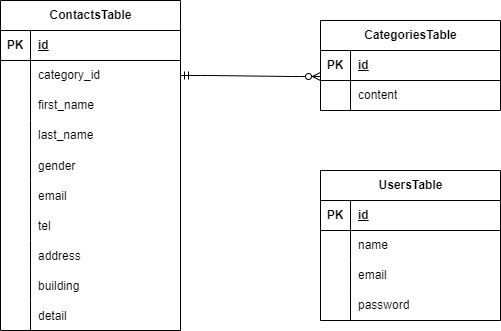

The diagram above was exported from draw.io. Its source (the exported page's mxGraphModel, read from the mxfile embedded in the PNG):
<mxGraphModel dx="785" dy="563" grid="1" gridSize="10" guides="1" tooltips="1" connect="1" arrows="1" fold="1" page="1" pageScale="1" pageWidth="827" pageHeight="1169" math="0" shadow="0">
  <root>
    <mxCell id="0" />
    <mxCell id="1" parent="0" />
    <mxCell id="2" value="ContactsTable" style="shape=table;startSize=30;container=1;collapsible=1;childLayout=tableLayout;fixedRows=1;rowLines=0;fontStyle=1;align=center;resizeLast=1;html=1;" parent="1" vertex="1">
      <mxGeometry x="160" y="160" width="180" height="330" as="geometry">
        <mxRectangle x="140" y="170" width="70" height="30" as="alternateBounds" />
      </mxGeometry>
    </mxCell>
    <mxCell id="3" value="" style="shape=tableRow;horizontal=0;startSize=0;swimlaneHead=0;swimlaneBody=0;fillColor=none;collapsible=0;dropTarget=0;points=[[0,0.5],[1,0.5]];portConstraint=eastwest;top=0;left=0;right=0;bottom=1;" parent="2" vertex="1">
      <mxGeometry y="30" width="180" height="30" as="geometry" />
    </mxCell>
    <mxCell id="4" value="PK" style="shape=partialRectangle;connectable=0;fillColor=none;top=0;left=0;bottom=0;right=0;fontStyle=1;overflow=hidden;whiteSpace=wrap;html=1;" parent="3" vertex="1">
      <mxGeometry width="30" height="30" as="geometry">
        <mxRectangle width="30" height="30" as="alternateBounds" />
      </mxGeometry>
    </mxCell>
    <mxCell id="5" value="id" style="shape=partialRectangle;connectable=0;fillColor=none;top=0;left=0;bottom=0;right=0;align=left;spacingLeft=6;fontStyle=5;overflow=hidden;whiteSpace=wrap;html=1;" parent="3" vertex="1">
      <mxGeometry x="30" width="150" height="30" as="geometry">
        <mxRectangle width="150" height="30" as="alternateBounds" />
      </mxGeometry>
    </mxCell>
    <mxCell id="6" value="" style="shape=tableRow;horizontal=0;startSize=0;swimlaneHead=0;swimlaneBody=0;fillColor=none;collapsible=0;dropTarget=0;points=[[0,0.5],[1,0.5]];portConstraint=eastwest;top=0;left=0;right=0;bottom=0;" parent="2" vertex="1">
      <mxGeometry y="60" width="180" height="30" as="geometry" />
    </mxCell>
    <mxCell id="7" value="" style="shape=partialRectangle;connectable=0;fillColor=none;top=0;left=0;bottom=0;right=0;editable=1;overflow=hidden;whiteSpace=wrap;html=1;" parent="6" vertex="1">
      <mxGeometry width="30" height="30" as="geometry">
        <mxRectangle width="30" height="30" as="alternateBounds" />
      </mxGeometry>
    </mxCell>
    <mxCell id="8" value="category_id" style="shape=partialRectangle;connectable=0;fillColor=none;top=0;left=0;bottom=0;right=0;align=left;spacingLeft=6;overflow=hidden;whiteSpace=wrap;html=1;" parent="6" vertex="1">
      <mxGeometry x="30" width="150" height="30" as="geometry">
        <mxRectangle width="150" height="30" as="alternateBounds" />
      </mxGeometry>
    </mxCell>
    <mxCell id="9" value="" style="shape=tableRow;horizontal=0;startSize=0;swimlaneHead=0;swimlaneBody=0;fillColor=none;collapsible=0;dropTarget=0;points=[[0,0.5],[1,0.5]];portConstraint=eastwest;top=0;left=0;right=0;bottom=0;" parent="2" vertex="1">
      <mxGeometry y="90" width="180" height="30" as="geometry" />
    </mxCell>
    <mxCell id="10" value="" style="shape=partialRectangle;connectable=0;fillColor=none;top=0;left=0;bottom=0;right=0;editable=1;overflow=hidden;whiteSpace=wrap;html=1;" parent="9" vertex="1">
      <mxGeometry width="30" height="30" as="geometry">
        <mxRectangle width="30" height="30" as="alternateBounds" />
      </mxGeometry>
    </mxCell>
    <mxCell id="11" value="first_name" style="shape=partialRectangle;connectable=0;fillColor=none;top=0;left=0;bottom=0;right=0;align=left;spacingLeft=6;overflow=hidden;whiteSpace=wrap;html=1;" parent="9" vertex="1">
      <mxGeometry x="30" width="150" height="30" as="geometry">
        <mxRectangle width="150" height="30" as="alternateBounds" />
      </mxGeometry>
    </mxCell>
    <mxCell id="12" value="" style="shape=tableRow;horizontal=0;startSize=0;swimlaneHead=0;swimlaneBody=0;fillColor=none;collapsible=0;dropTarget=0;points=[[0,0.5],[1,0.5]];portConstraint=eastwest;top=0;left=0;right=0;bottom=0;" parent="2" vertex="1">
      <mxGeometry y="120" width="180" height="30" as="geometry" />
    </mxCell>
    <mxCell id="13" value="" style="shape=partialRectangle;connectable=0;fillColor=none;top=0;left=0;bottom=0;right=0;editable=1;overflow=hidden;whiteSpace=wrap;html=1;" parent="12" vertex="1">
      <mxGeometry width="30" height="30" as="geometry">
        <mxRectangle width="30" height="30" as="alternateBounds" />
      </mxGeometry>
    </mxCell>
    <mxCell id="14" value="last_name" style="shape=partialRectangle;connectable=0;fillColor=none;top=0;left=0;bottom=0;right=0;align=left;spacingLeft=6;overflow=hidden;whiteSpace=wrap;html=1;" parent="12" vertex="1">
      <mxGeometry x="30" width="150" height="30" as="geometry">
        <mxRectangle width="150" height="30" as="alternateBounds" />
      </mxGeometry>
    </mxCell>
    <mxCell id="63" value="" style="shape=tableRow;horizontal=0;startSize=0;swimlaneHead=0;swimlaneBody=0;fillColor=none;collapsible=0;dropTarget=0;points=[[0,0.5],[1,0.5]];portConstraint=eastwest;top=0;left=0;right=0;bottom=0;" parent="2" vertex="1">
      <mxGeometry y="150" width="180" height="30" as="geometry" />
    </mxCell>
    <mxCell id="64" value="" style="shape=partialRectangle;connectable=0;fillColor=none;top=0;left=0;bottom=0;right=0;editable=1;overflow=hidden;" parent="63" vertex="1">
      <mxGeometry width="30" height="30" as="geometry">
        <mxRectangle width="30" height="30" as="alternateBounds" />
      </mxGeometry>
    </mxCell>
    <mxCell id="65" value="gender" style="shape=partialRectangle;connectable=0;fillColor=none;top=0;left=0;bottom=0;right=0;align=left;spacingLeft=6;overflow=hidden;" parent="63" vertex="1">
      <mxGeometry x="30" width="150" height="30" as="geometry">
        <mxRectangle width="150" height="30" as="alternateBounds" />
      </mxGeometry>
    </mxCell>
    <mxCell id="67" value="" style="shape=tableRow;horizontal=0;startSize=0;swimlaneHead=0;swimlaneBody=0;fillColor=none;collapsible=0;dropTarget=0;points=[[0,0.5],[1,0.5]];portConstraint=eastwest;top=0;left=0;right=0;bottom=0;" parent="2" vertex="1">
      <mxGeometry y="180" width="180" height="30" as="geometry" />
    </mxCell>
    <mxCell id="68" value="" style="shape=partialRectangle;connectable=0;fillColor=none;top=0;left=0;bottom=0;right=0;editable=1;overflow=hidden;" parent="67" vertex="1">
      <mxGeometry width="30" height="30" as="geometry">
        <mxRectangle width="30" height="30" as="alternateBounds" />
      </mxGeometry>
    </mxCell>
    <mxCell id="69" value="email" style="shape=partialRectangle;connectable=0;fillColor=none;top=0;left=0;bottom=0;right=0;align=left;spacingLeft=6;overflow=hidden;" parent="67" vertex="1">
      <mxGeometry x="30" width="150" height="30" as="geometry">
        <mxRectangle width="150" height="30" as="alternateBounds" />
      </mxGeometry>
    </mxCell>
    <mxCell id="90" value="" style="shape=tableRow;horizontal=0;startSize=0;swimlaneHead=0;swimlaneBody=0;fillColor=none;collapsible=0;dropTarget=0;points=[[0,0.5],[1,0.5]];portConstraint=eastwest;top=0;left=0;right=0;bottom=0;" parent="2" vertex="1">
      <mxGeometry y="210" width="180" height="30" as="geometry" />
    </mxCell>
    <mxCell id="91" value="" style="shape=partialRectangle;connectable=0;fillColor=none;top=0;left=0;bottom=0;right=0;editable=1;overflow=hidden;" parent="90" vertex="1">
      <mxGeometry width="30" height="30" as="geometry">
        <mxRectangle width="30" height="30" as="alternateBounds" />
      </mxGeometry>
    </mxCell>
    <mxCell id="92" value="tel" style="shape=partialRectangle;connectable=0;fillColor=none;top=0;left=0;bottom=0;right=0;align=left;spacingLeft=6;overflow=hidden;" parent="90" vertex="1">
      <mxGeometry x="30" width="150" height="30" as="geometry">
        <mxRectangle width="150" height="30" as="alternateBounds" />
      </mxGeometry>
    </mxCell>
    <mxCell id="94" value="" style="shape=tableRow;horizontal=0;startSize=0;swimlaneHead=0;swimlaneBody=0;fillColor=none;collapsible=0;dropTarget=0;points=[[0,0.5],[1,0.5]];portConstraint=eastwest;top=0;left=0;right=0;bottom=0;" parent="2" vertex="1">
      <mxGeometry y="240" width="180" height="30" as="geometry" />
    </mxCell>
    <mxCell id="95" value="" style="shape=partialRectangle;connectable=0;fillColor=none;top=0;left=0;bottom=0;right=0;editable=1;overflow=hidden;" parent="94" vertex="1">
      <mxGeometry width="30" height="30" as="geometry">
        <mxRectangle width="30" height="30" as="alternateBounds" />
      </mxGeometry>
    </mxCell>
    <mxCell id="96" value="address" style="shape=partialRectangle;connectable=0;fillColor=none;top=0;left=0;bottom=0;right=0;align=left;spacingLeft=6;overflow=hidden;" parent="94" vertex="1">
      <mxGeometry x="30" width="150" height="30" as="geometry">
        <mxRectangle width="150" height="30" as="alternateBounds" />
      </mxGeometry>
    </mxCell>
    <mxCell id="98" value="" style="shape=tableRow;horizontal=0;startSize=0;swimlaneHead=0;swimlaneBody=0;fillColor=none;collapsible=0;dropTarget=0;points=[[0,0.5],[1,0.5]];portConstraint=eastwest;top=0;left=0;right=0;bottom=0;" parent="2" vertex="1">
      <mxGeometry y="270" width="180" height="30" as="geometry" />
    </mxCell>
    <mxCell id="99" value="" style="shape=partialRectangle;connectable=0;fillColor=none;top=0;left=0;bottom=0;right=0;editable=1;overflow=hidden;" parent="98" vertex="1">
      <mxGeometry width="30" height="30" as="geometry">
        <mxRectangle width="30" height="30" as="alternateBounds" />
      </mxGeometry>
    </mxCell>
    <mxCell id="100" value="building" style="shape=partialRectangle;connectable=0;fillColor=none;top=0;left=0;bottom=0;right=0;align=left;spacingLeft=6;overflow=hidden;" parent="98" vertex="1">
      <mxGeometry x="30" width="150" height="30" as="geometry">
        <mxRectangle width="150" height="30" as="alternateBounds" />
      </mxGeometry>
    </mxCell>
    <mxCell id="106" value="" style="shape=tableRow;horizontal=0;startSize=0;swimlaneHead=0;swimlaneBody=0;fillColor=none;collapsible=0;dropTarget=0;points=[[0,0.5],[1,0.5]];portConstraint=eastwest;top=0;left=0;right=0;bottom=0;" parent="2" vertex="1">
      <mxGeometry y="300" width="180" height="30" as="geometry" />
    </mxCell>
    <mxCell id="107" value="" style="shape=partialRectangle;connectable=0;fillColor=none;top=0;left=0;bottom=0;right=0;editable=1;overflow=hidden;" parent="106" vertex="1">
      <mxGeometry width="30" height="30" as="geometry">
        <mxRectangle width="30" height="30" as="alternateBounds" />
      </mxGeometry>
    </mxCell>
    <mxCell id="108" value="detail" style="shape=partialRectangle;connectable=0;fillColor=none;top=0;left=0;bottom=0;right=0;align=left;spacingLeft=6;overflow=hidden;" parent="106" vertex="1">
      <mxGeometry x="30" width="150" height="30" as="geometry">
        <mxRectangle width="150" height="30" as="alternateBounds" />
      </mxGeometry>
    </mxCell>
    <mxCell id="15" value="CategoriesTable" style="shape=table;startSize=30;container=1;collapsible=1;childLayout=tableLayout;fixedRows=1;rowLines=0;fontStyle=1;align=center;resizeLast=1;html=1;" parent="1" vertex="1">
      <mxGeometry x="480" y="180" width="180" height="90" as="geometry" />
    </mxCell>
    <mxCell id="16" value="" style="shape=tableRow;horizontal=0;startSize=0;swimlaneHead=0;swimlaneBody=0;fillColor=none;collapsible=0;dropTarget=0;points=[[0,0.5],[1,0.5]];portConstraint=eastwest;top=0;left=0;right=0;bottom=1;" parent="15" vertex="1">
      <mxGeometry y="30" width="180" height="30" as="geometry" />
    </mxCell>
    <mxCell id="17" value="PK" style="shape=partialRectangle;connectable=0;fillColor=none;top=0;left=0;bottom=0;right=0;fontStyle=1;overflow=hidden;whiteSpace=wrap;html=1;" parent="16" vertex="1">
      <mxGeometry width="30" height="30" as="geometry">
        <mxRectangle width="30" height="30" as="alternateBounds" />
      </mxGeometry>
    </mxCell>
    <mxCell id="18" value="id" style="shape=partialRectangle;connectable=0;fillColor=none;top=0;left=0;bottom=0;right=0;align=left;spacingLeft=6;fontStyle=5;overflow=hidden;whiteSpace=wrap;html=1;" parent="16" vertex="1">
      <mxGeometry x="30" width="150" height="30" as="geometry">
        <mxRectangle width="150" height="30" as="alternateBounds" />
      </mxGeometry>
    </mxCell>
    <mxCell id="19" value="" style="shape=tableRow;horizontal=0;startSize=0;swimlaneHead=0;swimlaneBody=0;fillColor=none;collapsible=0;dropTarget=0;points=[[0,0.5],[1,0.5]];portConstraint=eastwest;top=0;left=0;right=0;bottom=0;" parent="15" vertex="1">
      <mxGeometry y="60" width="180" height="30" as="geometry" />
    </mxCell>
    <mxCell id="20" value="" style="shape=partialRectangle;connectable=0;fillColor=none;top=0;left=0;bottom=0;right=0;editable=1;overflow=hidden;whiteSpace=wrap;html=1;" parent="19" vertex="1">
      <mxGeometry width="30" height="30" as="geometry">
        <mxRectangle width="30" height="30" as="alternateBounds" />
      </mxGeometry>
    </mxCell>
    <mxCell id="21" value="content" style="shape=partialRectangle;connectable=0;fillColor=none;top=0;left=0;bottom=0;right=0;align=left;spacingLeft=6;overflow=hidden;whiteSpace=wrap;html=1;" parent="19" vertex="1">
      <mxGeometry x="30" width="150" height="30" as="geometry">
        <mxRectangle width="150" height="30" as="alternateBounds" />
      </mxGeometry>
    </mxCell>
    <mxCell id="28" value="" style="edgeStyle=entityRelationEdgeStyle;fontSize=12;html=1;endArrow=ERzeroToMany;startArrow=ERmandOne;exitX=1;exitY=0.5;exitDx=0;exitDy=0;entryX=0;entryY=0.867;entryDx=0;entryDy=0;entryPerimeter=0;" parent="1" source="6" target="16" edge="1">
      <mxGeometry width="100" height="100" relative="1" as="geometry">
        <mxPoint x="280" y="260" as="sourcePoint" />
        <mxPoint x="430" y="236" as="targetPoint" />
      </mxGeometry>
    </mxCell>
    <mxCell id="109" value="UsersTable" style="shape=table;startSize=30;container=1;collapsible=1;childLayout=tableLayout;fixedRows=1;rowLines=0;fontStyle=1;align=center;resizeLast=1;html=1;" parent="1" vertex="1">
      <mxGeometry x="480" y="330" width="180" height="150" as="geometry" />
    </mxCell>
    <mxCell id="110" value="" style="shape=tableRow;horizontal=0;startSize=0;swimlaneHead=0;swimlaneBody=0;fillColor=none;collapsible=0;dropTarget=0;points=[[0,0.5],[1,0.5]];portConstraint=eastwest;top=0;left=0;right=0;bottom=1;" parent="109" vertex="1">
      <mxGeometry y="30" width="180" height="30" as="geometry" />
    </mxCell>
    <mxCell id="111" value="PK" style="shape=partialRectangle;connectable=0;fillColor=none;top=0;left=0;bottom=0;right=0;fontStyle=1;overflow=hidden;whiteSpace=wrap;html=1;" parent="110" vertex="1">
      <mxGeometry width="30" height="30" as="geometry">
        <mxRectangle width="30" height="30" as="alternateBounds" />
      </mxGeometry>
    </mxCell>
    <mxCell id="112" value="id" style="shape=partialRectangle;connectable=0;fillColor=none;top=0;left=0;bottom=0;right=0;align=left;spacingLeft=6;fontStyle=5;overflow=hidden;whiteSpace=wrap;html=1;" parent="110" vertex="1">
      <mxGeometry x="30" width="150" height="30" as="geometry">
        <mxRectangle width="150" height="30" as="alternateBounds" />
      </mxGeometry>
    </mxCell>
    <mxCell id="113" value="" style="shape=tableRow;horizontal=0;startSize=0;swimlaneHead=0;swimlaneBody=0;fillColor=none;collapsible=0;dropTarget=0;points=[[0,0.5],[1,0.5]];portConstraint=eastwest;top=0;left=0;right=0;bottom=0;" parent="109" vertex="1">
      <mxGeometry y="60" width="180" height="30" as="geometry" />
    </mxCell>
    <mxCell id="114" value="" style="shape=partialRectangle;connectable=0;fillColor=none;top=0;left=0;bottom=0;right=0;editable=1;overflow=hidden;whiteSpace=wrap;html=1;" parent="113" vertex="1">
      <mxGeometry width="30" height="30" as="geometry">
        <mxRectangle width="30" height="30" as="alternateBounds" />
      </mxGeometry>
    </mxCell>
    <mxCell id="115" value="name" style="shape=partialRectangle;connectable=0;fillColor=none;top=0;left=0;bottom=0;right=0;align=left;spacingLeft=6;overflow=hidden;whiteSpace=wrap;html=1;" parent="113" vertex="1">
      <mxGeometry x="30" width="150" height="30" as="geometry">
        <mxRectangle width="150" height="30" as="alternateBounds" />
      </mxGeometry>
    </mxCell>
    <mxCell id="116" value="" style="shape=tableRow;horizontal=0;startSize=0;swimlaneHead=0;swimlaneBody=0;fillColor=none;collapsible=0;dropTarget=0;points=[[0,0.5],[1,0.5]];portConstraint=eastwest;top=0;left=0;right=0;bottom=0;" parent="109" vertex="1">
      <mxGeometry y="90" width="180" height="30" as="geometry" />
    </mxCell>
    <mxCell id="117" value="" style="shape=partialRectangle;connectable=0;fillColor=none;top=0;left=0;bottom=0;right=0;editable=1;overflow=hidden;whiteSpace=wrap;html=1;" parent="116" vertex="1">
      <mxGeometry width="30" height="30" as="geometry">
        <mxRectangle width="30" height="30" as="alternateBounds" />
      </mxGeometry>
    </mxCell>
    <mxCell id="118" value="email" style="shape=partialRectangle;connectable=0;fillColor=none;top=0;left=0;bottom=0;right=0;align=left;spacingLeft=6;overflow=hidden;whiteSpace=wrap;html=1;" parent="116" vertex="1">
      <mxGeometry x="30" width="150" height="30" as="geometry">
        <mxRectangle width="150" height="30" as="alternateBounds" />
      </mxGeometry>
    </mxCell>
    <mxCell id="119" value="" style="shape=tableRow;horizontal=0;startSize=0;swimlaneHead=0;swimlaneBody=0;fillColor=none;collapsible=0;dropTarget=0;points=[[0,0.5],[1,0.5]];portConstraint=eastwest;top=0;left=0;right=0;bottom=0;" parent="109" vertex="1">
      <mxGeometry y="120" width="180" height="30" as="geometry" />
    </mxCell>
    <mxCell id="120" value="" style="shape=partialRectangle;connectable=0;fillColor=none;top=0;left=0;bottom=0;right=0;editable=1;overflow=hidden;whiteSpace=wrap;html=1;" parent="119" vertex="1">
      <mxGeometry width="30" height="30" as="geometry">
        <mxRectangle width="30" height="30" as="alternateBounds" />
      </mxGeometry>
    </mxCell>
    <mxCell id="121" value="password" style="shape=partialRectangle;connectable=0;fillColor=none;top=0;left=0;bottom=0;right=0;align=left;spacingLeft=6;overflow=hidden;whiteSpace=wrap;html=1;" parent="119" vertex="1">
      <mxGeometry x="30" width="150" height="30" as="geometry">
        <mxRectangle width="150" height="30" as="alternateBounds" />
      </mxGeometry>
    </mxCell>
  </root>
</mxGraphModel>